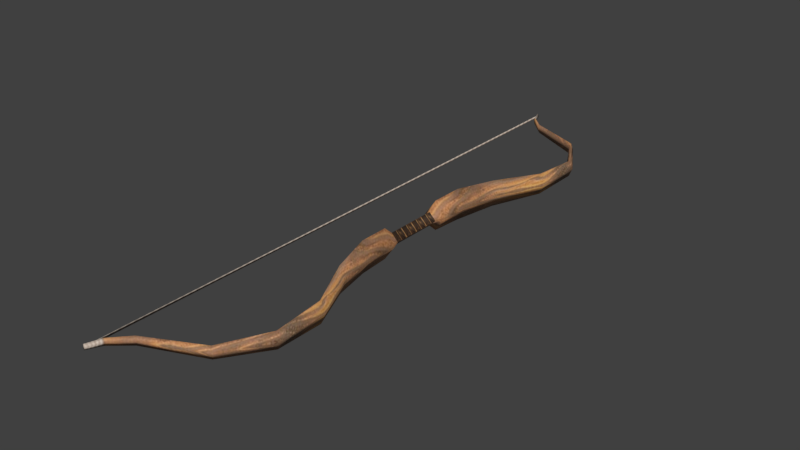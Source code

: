 # Source: bow_1.blend  (saved by Blender 5.2.45; exported with 4.5.12 LTS)
import bpy
from mathutils import Matrix  # noqa: F401  (used for matrix-valued properties, if any)

bpy.ops.wm.read_factory_settings(use_empty=True)
scene = bpy.context.scene
scene.name = 'Scene'

# ---- collections
col_collection_1 = bpy.data.collections.new('Collection 1'); scene.collection.children.link(col_collection_1)
col_collection_2 = bpy.data.collections.new('Collection 2'); scene.collection.children.link(col_collection_2)
col_collection_3 = bpy.data.collections.new('Collection 3'); scene.collection.children.link(col_collection_3)
col_collection_4 = bpy.data.collections.new('Collection 4'); scene.collection.children.link(col_collection_4)
col_collection_5 = bpy.data.collections.new('Collection 5'); scene.collection.children.link(col_collection_5)
col_collection_6 = bpy.data.collections.new('Collection 6'); scene.collection.children.link(col_collection_6)
col_collection_7 = bpy.data.collections.new('Collection 7'); scene.collection.children.link(col_collection_7)
col_collection_8 = bpy.data.collections.new('Collection 8'); scene.collection.children.link(col_collection_8)
col_collection_9 = bpy.data.collections.new('Collection 9'); scene.collection.children.link(col_collection_9)
col_collection_10 = bpy.data.collections.new('Collection 10'); scene.collection.children.link(col_collection_10)
col_collection_11 = bpy.data.collections.new('Collection 11'); scene.collection.children.link(col_collection_11)
col_collection_12 = bpy.data.collections.new('Collection 12'); scene.collection.children.link(col_collection_12)
col_collection_13 = bpy.data.collections.new('Collection 13'); scene.collection.children.link(col_collection_13)
col_collection_14 = bpy.data.collections.new('Collection 14'); scene.collection.children.link(col_collection_14)
col_collection_20 = bpy.data.collections.new('Collection 20'); scene.collection.children.link(col_collection_20)

# ---- images (referenced by path relative to the original .blend; pixels are not part of the script)
import os
ASSET_DIR = os.environ.get("B2B_ASSET_DIR", "")  # directory of the original .blend (textures are referenced by path, not embedded)
HERE = os.path.dirname(os.path.abspath(__file__))  # packed textures are extracted next to this script under _unpacked/

def load_image(name, relpath, width, height, colorspace="sRGB"):
    """Load a texture the original file referenced (path relative to the .blend, or extracted next to this script)."""
    p = next((c for c in (os.path.join(HERE, relpath), os.path.join(ASSET_DIR, relpath)) if relpath and os.path.exists(c)), "")
    if p:
        img = bpy.data.images.load(p, check_existing=True)
        img.name = name
    else:  # same state as the original file: an image datablock whose file is absent (Cycles renders it pink)
        img = bpy.data.images.new(name, width, height)
        img.source = "FILE"
        img.filepath = "//" + (relpath or name)
    img.colorspace_settings.name = colorspace
    return img
img_tex_bow_1 = load_image('tex_bow_1', '_unpacked/tex_bow_1.8beee311.png', 512, 512, 'sRGB')

# ---- materials (node trees are filled in below, after node groups)
mat_mat_bow_1 = bpy.data.materials.new('mat_bow_1')
mat_mat_bow_1.alpha_threshold = 0.0
mat_mat_bow_1.use_backface_culling_lightprobe_volume = False
mat_mat_bow_1.use_transparent_shadow = False
mat_mat_bow_1.roughness = 0.5
mat_mat_bow_1.specular_intensity = 0.0

# ---- material node trees
mat_mat_bow_1.use_nodes = True; mat_mat_bow_1.node_tree.nodes.clear()
_N = mat_mat_bow_1.node_tree.nodes; _L = mat_mat_bow_1.node_tree.links
n0 = _N.new('ShaderNodeOutputMaterial'); n0.name = 'Material Output'; n0.location = (0, 0)
n1 = _N.new('ShaderNodeBsdfPrincipled'); n1.name = 'Principled BSDF'; n1.location = (0, 0)
n1.inputs[2].default_value = 0.75
n1.inputs[10].default_value = 0.005
n2 = _N.new('ShaderNodeTexImage'); n2.name = 'Image Texture'; n2.location = (0, 0)
n2.image = img_tex_bow_1
_L.new(n2.outputs[0], n1.inputs[0])
_L.new(n1.outputs[0], n0.inputs[0])
n0.is_active_output = True

# ---- world
world_world = bpy.data.worlds.new('World'); scene.world = world_world
world_world.use_nodes = True; world_world.node_tree.nodes.clear()
_N = world_world.node_tree.nodes; _L = world_world.node_tree.links
n0 = _N.new('ShaderNodeOutputWorld'); n0.name = 'World Output'; n0.location = (280, 0)
n1 = _N.new('ShaderNodeBackground'); n1.name = 'Background'; n1.location = (0, 0)
n1.inputs[0].default_value = (0.05088, 0.05088, 0.05088, 1.0)
n2 = _N.new('NodeFrame'); n2.name = 'Frame'; n2.location = (0, 0)
n2.label = 'Versioning: Use Nodes was removed'
n2.width = 160
n0.parent = n2
n1.parent = n2
_L.new(n1.outputs[0], n0.inputs[0])
n0.is_active_output = True
world_world.color = (0.05088, 0.05088, 0.05088)
world_world.use_sun_shadow = False
world_world.sun_shadow_jitter_overblur = 0.0
world_world.cycles.sampling_method = 'MANUAL'

# ---- meshes
me_bow_1 = bpy.data.meshes.new('bow_1')
me_bow_1.from_pydata([(-0.08151, 0.4656, 0.004343), (0.01949, 0.04104, 0.01074), (0.01949, 0.05505, 0.02327), (0.02156, 0.1025, 0.0246), (0.03883, 0.1651, 0.02055), (0.07384, 0.2377, 0.0165), (0.0775, 0.314, 0.01285), (0.03931, 0.3795, 0.009447), (-0.04675, 0.4189, 0.006895), (-0.07268, 0.444, 0.005408), (-0.08014, 0.4625, 0.001841), (-0.08151, -0.4656, 0.004343), (0.01949, -0.04104, 0.01074), (0.01949, -0.05505, 0.02327), (0.02156, -0.1025, 0.0246), (0.03883, -0.1651, 0.02055), (0.07384, -0.2377, 0.0165), (0.0775, -0.314, 0.01285), (0.03931, -0.3795, 0.009447), (-0.04675, -0.4189, 0.006895), (-0.07268, -0.444, 0.005408), (-0.08014, -0.4625, 0.001841), (-0.08151, 0.4656, -0.004343), (-0.07875, 0.466, 2.46e-08), (-0.08244, 0.4657, 2.552e-08), (0.03024, 0.04104, -2.691e-09), (0.01949, 0.04104, -0.01074), (0.008744, 0.04104, 2.691e-09), (0.03625, 0.05505, -4.195e-09), (0.01949, 0.05505, -0.02327), (0.002735, 0.05505, 4.195e-09), (0.03537, 0.1017, -3.975e-09), (0.02156, 0.1025, -0.0246), (0.007756, 0.1032, 2.938e-09), (0.04768, 0.1635, -7.056e-09), (0.03883, 0.1651, -0.02055), (0.02997, 0.1668, -2.624e-09), (0.08074, 0.2365, -1.533e-08), (0.07384, 0.2377, -0.0165), (0.06694, 0.2389, -1.188e-08), (0.08244, 0.3151, -1.576e-08), (0.0775, 0.314, -0.01285), (0.07255, 0.313, -1.328e-08), (0.04208, 0.3809, -5.656e-09), (0.03931, 0.3795, -0.009447), (0.03654, 0.3781, -4.268e-09), (-0.04476, 0.4195, 1.608e-08), (-0.04675, 0.4189, -0.006895), (-0.04874, 0.4183, 1.708e-08), (-0.07121, 0.4441, 2.271e-08), (-0.07268, 0.444, -0.005408), (-0.07414, 0.444, 2.344e-08), (-0.07838, 0.4625, 2.45e-08), (-0.08014, 0.4625, -0.001841), (-0.0819, 0.4625, 2.538e-08), (-0.08151, -0.4656, -0.004343), (-0.07875, -0.466, 2.46e-08), (-0.08244, -0.4657, 2.552e-08), (0.03024, -0.04104, -2.691e-09), (0.01949, -0.04104, -0.01074), (0.008744, -0.04104, 2.691e-09), (0.03625, -0.05505, -4.195e-09), (0.01949, -0.05505, -0.02327), (0.002735, -0.05505, 4.195e-09), (0.03537, -0.1017, -3.975e-09), (0.02156, -0.1025, -0.0246), (0.007756, -0.1032, 2.938e-09), (0.04768, -0.1635, -7.056e-09), (0.03883, -0.1651, -0.02055), (0.02997, -0.1668, -2.624e-09), (0.08074, -0.2365, -1.533e-08), (0.07384, -0.2377, -0.0165), (0.06694, -0.2389, -1.188e-08), (0.08244, -0.3151, -1.576e-08), (0.0775, -0.314, -0.01285), (0.07255, -0.313, -1.328e-08), (0.04208, -0.3809, -5.656e-09), (0.03931, -0.3795, -0.009447), (0.03654, -0.3781, -4.268e-09), (-0.04476, -0.4195, 1.608e-08), (-0.04675, -0.4189, -0.006895), (-0.04874, -0.4183, 1.708e-08), (-0.07121, -0.4441, 2.271e-08), (-0.07268, -0.444, -0.005408), (-0.07414, -0.444, 2.344e-08), (-0.07838, -0.4625, 2.45e-08), (-0.08014, -0.4625, -0.001841), (-0.0819, -0.4625, 2.538e-08)], [], [(23, 24, 0), (1, 28, 2), (30, 1, 2), (33, 2, 3), (2, 31, 3), (4, 31, 34), (36, 3, 4), (39, 4, 5), (5, 34, 37), (6, 37, 40), (6, 39, 5), (7, 42, 6), (6, 43, 7), (7, 46, 8), (8, 45, 7), (9, 48, 8), (8, 49, 9), (9, 23, 0), (52, 9, 0), (52, 0, 10), (0, 24, 54), (0, 54, 10), (56, 11, 57), (1, 60, 12), (58, 1, 12), (61, 12, 13), (12, 63, 13), (13, 66, 14), (64, 13, 14), (15, 64, 14), (14, 69, 15), (15, 72, 16), (16, 67, 15), (17, 70, 16), (17, 72, 75), (18, 75, 78), (76, 17, 18), (79, 18, 19), (19, 78, 81), (20, 81, 84), (82, 19, 20), (56, 20, 11), (20, 85, 11), (85, 21, 11), (11, 87, 57), (11, 21, 87), (52, 21, 85), (10, 87, 21), (23, 22, 24), (28, 26, 29), (26, 30, 29), (29, 33, 32), (31, 29, 32), (35, 31, 32), (32, 36, 35), (35, 39, 38), (38, 34, 35), (41, 37, 38), (41, 39, 42), (44, 42, 45), (43, 41, 44), (46, 44, 47), (47, 45, 48), (50, 48, 51), (49, 47, 50), (23, 50, 22), (50, 52, 22), (52, 53, 22), (22, 54, 24), (22, 53, 54), (56, 57, 55), (60, 26, 59), (26, 58, 59), (59, 61, 62), (63, 59, 62), (66, 62, 65), (62, 64, 65), (68, 64, 67), (69, 65, 68), (72, 68, 71), (71, 67, 70), (74, 70, 73), (74, 72, 71), (77, 75, 74), (74, 76, 77), (77, 79, 80), (80, 78, 77), (83, 81, 80), (80, 82, 83), (83, 56, 55), (85, 83, 55), (85, 55, 86), (55, 57, 87), (55, 87, 86), (86, 52, 85), (87, 53, 86), (1, 25, 28), (30, 27, 1), (33, 30, 2), (2, 28, 31), (4, 3, 31), (36, 33, 3), (39, 36, 4), (5, 4, 34), (6, 5, 37), (6, 42, 39), (7, 45, 42), (6, 40, 43), (7, 43, 46), (8, 48, 45), (9, 51, 48), (8, 46, 49), (9, 49, 23), (52, 51, 9), (1, 27, 60), (58, 25, 1), (61, 58, 12), (12, 60, 63), (13, 63, 66), (64, 61, 13), (15, 67, 64), (14, 66, 69), (15, 69, 72), (16, 70, 67), (17, 73, 70), (17, 16, 72), (18, 17, 75), (76, 73, 17), (79, 76, 18), (19, 18, 78), (20, 19, 81), (82, 79, 19), (56, 82, 20), (20, 84, 85), (52, 10, 21), (10, 54, 87), (28, 25, 26), (26, 27, 30), (29, 30, 33), (31, 28, 29), (35, 34, 31), (32, 33, 36), (35, 36, 39), (38, 37, 34), (41, 40, 37), (41, 38, 39), (44, 41, 42), (43, 40, 41), (46, 43, 44), (47, 44, 45), (50, 47, 48), (49, 46, 47), (23, 49, 50), (50, 51, 52), (60, 27, 26), (26, 25, 58), (59, 58, 61), (63, 60, 59), (66, 63, 62), (62, 61, 64), (68, 65, 64), (69, 66, 65), (72, 69, 68), (71, 68, 67), (74, 71, 70), (74, 75, 72), (77, 78, 75), (74, 73, 76), (77, 76, 79), (80, 81, 78), (83, 84, 81), (80, 79, 82), (83, 82, 56), (85, 84, 83), (86, 53, 52), (87, 54, 53)])
me_bow_1.polygons.foreach_set('use_smooth', [True] * 176)
_uv = me_bow_1.uv_layers.new(name='UV_bake')
_uv.uv.foreach_set('vector', [0.726, 0.9694, 0.7279, 0.9718, 0.7245, 0.9728, 0.06275, 0.1939, 0.1049, 0.1986, 0.07358, 0.2245, 0.02402, 0.2264, 0.06275, 0.1939, 0.07358, 0.2245, 0.05859, 0.3178, 0.07358, 0.2245, 0.1092, 0.2894, 0.07358, 0.2245, 0.1537, 0.2591, 0.1092, 0.2894, 0.1972, 0.3896, 0.1537, 0.2591, 0.2359, 0.3612, 0.1607, 0.4212, 0.1092, 0.2894, 0.1972, 0.3896, 0.2853, 0.5392, 0.1972, 0.3896, 0.3126, 0.5135, 0.3126, 0.5135, 0.2359, 0.3612, 0.341, 0.4917, 0.4156, 0.6298, 0.341, 0.4917, 0.4376, 0.6115, 0.4156, 0.6298, 0.2853, 0.5392, 0.3126, 0.5135, 0.5186, 0.7434, 0.3957, 0.6497, 0.4156, 0.6298, 0.4156, 0.6298, 0.5325, 0.7292, 0.5186, 0.7434, 0.5186, 0.7434, 0.6562, 0.8827, 0.6464, 0.8941, 0.6464, 0.8941, 0.5052, 0.7591, 0.5186, 0.7434, 0.6961, 0.9513, 0.6373, 0.9061, 0.6464, 0.8941, 0.6464, 0.8941, 0.7042, 0.9423, 0.6961, 0.9513, 0.6961, 0.9513, 0.726, 0.9694, 0.7245, 0.9728, 0.7207, 0.9828, 0.6961, 0.9513, 0.7245, 0.9728, 0.7207, 0.9828, 0.7245, 0.9728, 0.7255, 0.9793, 0.7245, 0.9728, 0.7279, 0.9718, 0.7329, 0.978, 0.7245, 0.9728, 0.7329, 0.978, 0.7255, 0.9793, 0.2542, 0.03008, 0.2505, 0.03082, 0.2523, 0.02771, 0.3418, 0.9062, 0.03815, 0.9624, 0.03815, 0.9062, 0.03815, 0.85, 0.3418, 0.9062, 0.03815, 0.9062, 0.8753, 0.8009, 0.8709, 0.8431, 0.8433, 0.826, 0.8709, 0.8431, 0.8308, 0.874, 0.8433, 0.826, 0.8433, 0.826, 0.7489, 0.8208, 0.7874, 0.7773, 0.8265, 0.7403, 0.8433, 0.826, 0.7874, 0.7773, 0.7083, 0.6701, 0.8265, 0.7403, 0.7874, 0.7773, 0.7874, 0.7773, 0.6696, 0.6991, 0.7083, 0.6701, 0.7083, 0.6701, 0.5808, 0.5521, 0.6117, 0.5309, 0.6117, 0.5309, 0.7443, 0.6383, 0.7083, 0.6701, 0.52, 0.4056, 0.6391, 0.5078, 0.6117, 0.5309, 0.52, 0.4056, 0.5808, 0.5521, 0.4963, 0.4209, 0.4309, 0.2808, 0.4963, 0.4209, 0.4128, 0.2905, 0.4477, 0.2702, 0.52, 0.4056, 0.4309, 0.2808, 0.324, 0.1167, 0.4309, 0.2808, 0.3108, 0.1239, 0.3108, 0.1239, 0.4128, 0.2905, 0.2971, 0.1302, 0.2655, 0.06315, 0.2971, 0.1302, 0.255, 0.06744, 0.276, 0.05714, 0.3108, 0.1239, 0.2655, 0.06315, 0.2542, 0.03008, 0.2655, 0.06315, 0.2505, 0.03082, 0.2655, 0.06315, 0.2399, 0.03243, 0.2505, 0.03082, 0.2399, 0.03243, 0.2444, 0.02848, 0.2505, 0.03082, 0.2505, 0.03082, 0.2473, 0.0215, 0.2523, 0.02771, 0.2505, 0.03082, 0.2444, 0.02848, 0.2473, 0.0215, 0.9831, 0.5337, 0.5349, 0.02841, 0.5427, 0.02158, 0.9754, 0.5405, 0.5271, 0.03525, 0.5349, 0.02841, 0.726, 0.9694, 0.7296, 0.9687, 0.7279, 0.9718, 0.1049, 0.1986, 0.1093, 0.1564, 0.1369, 0.1735, 0.1093, 0.1564, 0.1493, 0.1255, 0.1369, 0.1735, 0.1369, 0.1735, 0.2312, 0.1787, 0.1927, 0.2221, 0.1537, 0.2591, 0.1369, 0.1735, 0.1927, 0.2221, 0.2719, 0.3294, 0.1537, 0.2591, 0.1927, 0.2221, 0.1927, 0.2221, 0.3106, 0.3004, 0.2719, 0.3294, 0.2719, 0.3294, 0.3993, 0.4474, 0.3684, 0.4685, 0.3684, 0.4685, 0.2359, 0.3612, 0.2719, 0.3294, 0.4602, 0.5939, 0.341, 0.4917, 0.3684, 0.4685, 0.4602, 0.5939, 0.3993, 0.4474, 0.4838, 0.5786, 0.5493, 0.7187, 0.4838, 0.5786, 0.5674, 0.709, 0.5325, 0.7292, 0.4602, 0.5939, 0.5493, 0.7187, 0.6562, 0.8827, 0.5493, 0.7187, 0.6693, 0.8756, 0.6693, 0.8756, 0.5674, 0.709, 0.683, 0.8693, 0.7146, 0.9363, 0.683, 0.8693, 0.7252, 0.9321, 0.7042, 0.9423, 0.6693, 0.8756, 0.7146, 0.9363, 0.726, 0.9694, 0.7146, 0.9363, 0.7296, 0.9687, 0.7146, 0.9363, 0.7402, 0.9671, 0.7296, 0.9687, 0.7402, 0.9671, 0.7357, 0.971, 0.7296, 0.9687, 0.7296, 0.9687, 0.7329, 0.978, 0.7279, 0.9718, 0.7296, 0.9687, 0.7357, 0.971, 0.7329, 0.978, 0.2542, 0.03008, 0.2523, 0.02771, 0.2557, 0.02666, 0.03815, 0.7376, 0.3418, 0.7938, 0.03815, 0.7938, 0.3418, 0.7938, 0.03815, 0.85, 0.03815, 0.7938, 0.9174, 0.8056, 0.8753, 0.8009, 0.9066, 0.775, 0.9561, 0.773, 0.9174, 0.8056, 0.9066, 0.775, 0.9216, 0.6817, 0.9066, 0.775, 0.8709, 0.7101, 0.9066, 0.775, 0.8265, 0.7403, 0.8709, 0.7101, 0.783, 0.6099, 0.8265, 0.7403, 0.7443, 0.6383, 0.8195, 0.5783, 0.8709, 0.7101, 0.783, 0.6099, 0.6948, 0.4603, 0.783, 0.6099, 0.6675, 0.486, 0.6675, 0.486, 0.7443, 0.6383, 0.6391, 0.5078, 0.5646, 0.3696, 0.6391, 0.5078, 0.5426, 0.388, 0.5646, 0.3696, 0.6948, 0.4603, 0.6675, 0.486, 0.4616, 0.2561, 0.5845, 0.3498, 0.5646, 0.3696, 0.5646, 0.3696, 0.4477, 0.2702, 0.4616, 0.2561, 0.4616, 0.2561, 0.324, 0.1167, 0.3338, 0.1054, 0.3338, 0.1054, 0.4749, 0.2404, 0.4616, 0.2561, 0.2841, 0.04822, 0.3429, 0.09335, 0.3338, 0.1054, 0.3338, 0.1054, 0.276, 0.05714, 0.2841, 0.04822, 0.2841, 0.04822, 0.2542, 0.03008, 0.2557, 0.02666, 0.2595, 0.01665, 0.2841, 0.04822, 0.2557, 0.02666, 0.2595, 0.01665, 0.2557, 0.02666, 0.2547, 0.02023, 0.2557, 0.02666, 0.2523, 0.02771, 0.2473, 0.0215, 0.2557, 0.02666, 0.2473, 0.0215, 0.2547, 0.02023, 0.5192, 0.04187, 0.9516, 0.5606, 0.5112, 0.0485, 0.5271, 0.03525, 0.9596, 0.554, 0.5192, 0.04187, 0.06275, 0.1939, 0.089, 0.1789, 0.1049, 0.1986, 0.02402, 0.2264, 0.0312, 0.1956, 0.06275, 0.1939, 0.05859, 0.3178, 0.02402, 0.2264, 0.07358, 0.2245, 0.07358, 0.2245, 0.1049, 0.1986, 0.1537, 0.2591, 0.1972, 0.3896, 0.1092, 0.2894, 0.1537, 0.2591, 0.1607, 0.4212, 0.05859, 0.3178, 0.1092, 0.2894, 0.2853, 0.5392, 0.1607, 0.4212, 0.1972, 0.3896, 0.3126, 0.5135, 0.1972, 0.3896, 0.2359, 0.3612, 0.4156, 0.6298, 0.3126, 0.5135, 0.341, 0.4917, 0.4156, 0.6298, 0.3957, 0.6497, 0.2853, 0.5392, 0.5186, 0.7434, 0.5052, 0.7591, 0.3957, 0.6497, 0.4156, 0.6298, 0.4376, 0.6115, 0.5325, 0.7292, 0.5186, 0.7434, 0.5325, 0.7292, 0.6562, 0.8827, 0.6464, 0.8941, 0.6373, 0.9061, 0.5052, 0.7591, 0.6961, 0.9513, 0.6897, 0.9607, 0.6373, 0.9061, 0.6464, 0.8941, 0.6562, 0.8827, 0.7042, 0.9423, 0.6961, 0.9513, 0.7042, 0.9423, 0.726, 0.9694, 0.7207, 0.9828, 0.6897, 0.9607, 0.6961, 0.9513, 0.3418, 0.9062, 0.3418, 0.9624, 0.03815, 0.9624, 0.03815, 0.85, 0.3418, 0.85, 0.3418, 0.9062, 0.8753, 0.8009, 0.8912, 0.8206, 0.8709, 0.8431, 0.8709, 0.8431, 0.8625, 0.8736, 0.8308, 0.874, 0.8433, 0.826, 0.8308, 0.874, 0.7489, 0.8208, 0.8265, 0.7403, 0.8753, 0.8009, 0.8433, 0.826, 0.7083, 0.6701, 0.7443, 0.6383, 0.8265, 0.7403, 0.7874, 0.7773, 0.7489, 0.8208, 0.6696, 0.6991, 0.7083, 0.6701, 0.6696, 0.6991, 0.5808, 0.5521, 0.6117, 0.5309, 0.6391, 0.5078, 0.7443, 0.6383, 0.52, 0.4056, 0.5426, 0.388, 0.6391, 0.5078, 0.52, 0.4056, 0.6117, 0.5309, 0.5808, 0.5521, 0.4309, 0.2808, 0.52, 0.4056, 0.4963, 0.4209, 0.4477, 0.2702, 0.5426, 0.388, 0.52, 0.4056, 0.324, 0.1167, 0.4477, 0.2702, 0.4309, 0.2808, 0.3108, 0.1239, 0.4309, 0.2808, 0.4128, 0.2905, 0.2655, 0.06315, 0.3108, 0.1239, 0.2971, 0.1302, 0.276, 0.05714, 0.324, 0.1167, 0.3108, 0.1239, 0.2542, 0.03008, 0.276, 0.05714, 0.2655, 0.06315, 0.2655, 0.06315, 0.255, 0.06744, 0.2399, 0.03243, 0.9831, 0.5337, 0.9754, 0.5405, 0.5349, 0.02841, 0.9754, 0.5405, 0.9676, 0.5473, 0.5271, 0.03525, 0.1049, 0.1986, 0.089, 0.1789, 0.1093, 0.1564, 0.1093, 0.1564, 0.1176, 0.1259, 0.1493, 0.1255, 0.1369, 0.1735, 0.1493, 0.1255, 0.2312, 0.1787, 0.1537, 0.2591, 0.1049, 0.1986, 0.1369, 0.1735, 0.2719, 0.3294, 0.2359, 0.3612, 0.1537, 0.2591, 0.1927, 0.2221, 0.2312, 0.1787, 0.3106, 0.3004, 0.2719, 0.3294, 0.3106, 0.3004, 0.3993, 0.4474, 0.3684, 0.4685, 0.341, 0.4917, 0.2359, 0.3612, 0.4602, 0.5939, 0.4376, 0.6115, 0.341, 0.4917, 0.4602, 0.5939, 0.3684, 0.4685, 0.3993, 0.4474, 0.5493, 0.7187, 0.4602, 0.5939, 0.4838, 0.5786, 0.5325, 0.7292, 0.4376, 0.6115, 0.4602, 0.5939, 0.6562, 0.8827, 0.5325, 0.7292, 0.5493, 0.7187, 0.6693, 0.8756, 0.5493, 0.7187, 0.5674, 0.709, 0.7146, 0.9363, 0.6693, 0.8756, 0.683, 0.8693, 0.7042, 0.9423, 0.6562, 0.8827, 0.6693, 0.8756, 0.726, 0.9694, 0.7042, 0.9423, 0.7146, 0.9363, 0.7146, 0.9363, 0.7252, 0.9321, 0.7402, 0.9671, 0.03815, 0.7376, 0.3418, 0.7376, 0.3418, 0.7938, 0.3418, 0.7938, 0.3418, 0.85, 0.03815, 0.85, 0.9174, 0.8056, 0.8912, 0.8206, 0.8753, 0.8009, 0.9561, 0.773, 0.949, 0.8039, 0.9174, 0.8056, 0.9216, 0.6817, 0.9561, 0.773, 0.9066, 0.775, 0.9066, 0.775, 0.8753, 0.8009, 0.8265, 0.7403, 0.783, 0.6099, 0.8709, 0.7101, 0.8265, 0.7403, 0.8195, 0.5783, 0.9216, 0.6817, 0.8709, 0.7101, 0.6948, 0.4603, 0.8195, 0.5783, 0.783, 0.6099, 0.6675, 0.486, 0.783, 0.6099, 0.7443, 0.6383, 0.5646, 0.3696, 0.6675, 0.486, 0.6391, 0.5078, 0.5646, 0.3696, 0.5845, 0.3498, 0.6948, 0.4603, 0.4616, 0.2561, 0.4749, 0.2404, 0.5845, 0.3498, 0.5646, 0.3696, 0.5426, 0.388, 0.4477, 0.2702, 0.4616, 0.2561, 0.4477, 0.2702, 0.324, 0.1167, 0.3338, 0.1054, 0.3429, 0.09335, 0.4749, 0.2404, 0.2841, 0.04822, 0.2905, 0.03883, 0.3429, 0.09335, 0.3338, 0.1054, 0.324, 0.1167, 0.276, 0.05714, 0.2841, 0.04822, 0.276, 0.05714, 0.2542, 0.03008, 0.2595, 0.01665, 0.2905, 0.03883, 0.2841, 0.04822, 0.5192, 0.04187, 0.9596, 0.554, 0.9516, 0.5606, 0.5271, 0.03525, 0.9676, 0.5473, 0.9596, 0.554])
me_bow_1.materials.append(mat_mat_bow_1)
me_bow_1.use_remesh_preserve_volume = False
me_bow_1.use_remesh_preserve_attributes = False
me_bow_1.use_mirror_vertex_groups = False
me_bow_1.update()

# ---- objects
ob_bow_1 = bpy.data.objects.new('bow_1', me_bow_1)

# ---- transforms, parenting, visibility, modifiers, constraints
ob_bow_1.location = (0.0, 0.0, 0.0246)
ob_bow_1.lock_rotations_4d = False
ob_bow_1.empty_display_type = 'ARROWS'
ob_bow_1.lineart.crease_threshold = 0.0

# ---- collection membership
col_collection_1.objects.link(ob_bow_1)

# ---- scene / render settings (as saved in the file)
scene.frame_start = 1; scene.frame_end = 250; scene.frame_set(1)
scene.render.engine = 'BLENDER_EEVEE_NEXT'
scene.render.resolution_percentage = 50
scene.render.dither_intensity = 0.0
scene.render.film_transparent = True
scene.render.bake_type = 'DISPLACEMENT'
scene.render.bake_bias = 0.0
scene.render.bake_samples = 0
scene.cycles.use_denoising = False
scene.cycles.samples = 128
scene.cycles.sampling_pattern = 'TABULATED_SOBOL'
scene.cycles.use_adaptive_sampling = False
scene.cycles.use_light_tree = False
scene.eevee.fast_gi_thickness_near = 0.1
scene.eevee.fast_gi_thickness_far = 0.0
scene.view_settings.view_transform = 'Standard'
bpy.context.view_layer.update()

# ---- added for rendering (the .blend has no active camera and no usable light): camera, sun
cam_auto = bpy.data.cameras.new('AutoCamera')
cam_auto.lens = 50.0
cam_auto.sensor_width = 36.0
cam_auto.clip_end = 1000.0
ob_auto_camera = bpy.data.objects.new('AutoCamera', cam_auto)
scene.collection.objects.link(ob_auto_camera)
ob_auto_camera.location = (0.87683, -1.0522, 0.726061)
ob_auto_camera.rotation_euler = (1.09748, -7.21219e-08, 0.694738)
scene.camera = ob_auto_camera
light_auto_sun = bpy.data.lights.new('AutoSun', 'SUN')
light_auto_sun.energy = 3.0
light_auto_sun.angle = 0.0523599
ob_auto_sun = bpy.data.objects.new('AutoSun', light_auto_sun)
scene.collection.objects.link(ob_auto_sun)
ob_auto_sun.rotation_euler = (0.872665, 0.174533, 0.523599)
bpy.context.view_layer.update()
